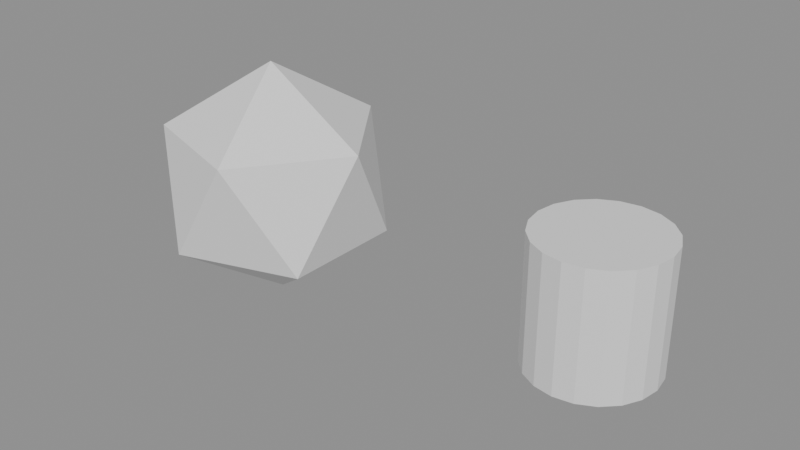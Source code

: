 # Source: extras.blend  (saved by Blender 4.2.68; exported with 4.5.12 LTS)
import bpy
from mathutils import Matrix  # noqa: F401  (used for matrix-valued properties, if any)

bpy.ops.wm.read_factory_settings(use_empty=True)
scene = bpy.context.scene
scene.name = 'Scene'

# ---- collections
col_main = bpy.data.collections.new('Main'); scene.collection.children.link(col_main)

# ---- meshes
me_orb = bpy.data.meshes.new('Orb')
me_orb.from_pydata([(0.0, 0.0, -1.0), (0.7236, -0.5257, -0.4472), (-0.2764, -0.8506, -0.4472), (-0.8944, 0.0, -0.4472), (-0.2764, 0.8506, -0.4472), (0.7236, 0.5257, -0.4472), (0.2764, -0.8506, 0.4472), (-0.7236, -0.5257, 0.4472), (-0.7236, 0.5257, 0.4472), (0.2764, 0.8506, 0.4472), (0.8944, 0.0, 0.4472), (0.0, 0.0, 1.0)], [], [(0, 1, 2), (1, 0, 5), (0, 2, 3), (0, 3, 4), (0, 4, 5), (1, 5, 10), (2, 1, 6), (3, 2, 7), (4, 3, 8), (5, 4, 9), (1, 10, 6), (2, 6, 7), (3, 7, 8), (4, 8, 9), (5, 9, 10), (6, 10, 11), (7, 6, 11), (8, 7, 11), (9, 8, 11), (10, 9, 11)])
_uv = me_orb.uv_layers.new(name='UVMap')
_uv.uv.foreach_set('vector', [0.1818, 0.0, 0.2727, 0.1575, 0.09091, 0.1575, 0.2727, 0.1575, 0.3636, 0.0, 0.4545, 0.1575, 0.9091, 0.0, 1.0, 0.1575, 0.8182, 0.1575, 0.7273, 0.0, 0.8182, 0.1575, 0.6364, 0.1575, 0.5455, 0.0, 0.6364, 0.1575, 0.4545, 0.1575, 0.2727, 0.1575, 0.4545, 0.1575, 0.3636, 0.3149, 0.09091, 0.1575, 0.2727, 0.1575, 0.1818, 0.3149, 0.8182, 0.1575, 1.0, 0.1575, 0.9091, 0.3149, 0.6364, 0.1575, 0.8182, 0.1575, 0.7273, 0.3149, 0.4545, 0.1575, 0.6364, 0.1575, 0.5455, 0.3149, 0.2727, 0.1575, 0.3636, 0.3149, 0.1818, 0.3149, 0.09091, 0.1575, 0.1818, 0.3149, 0.0, 0.3149, 0.8182, 0.1575, 0.9091, 0.3149, 0.7273, 0.3149, 0.6364, 0.1575, 0.7273, 0.3149, 0.5455, 0.3149, 0.4545, 0.1575, 0.5455, 0.3149, 0.3636, 0.3149, 0.1818, 0.3149, 0.3636, 0.3149, 0.2727, 0.4724, 0.0, 0.3149, 0.1818, 0.3149, 0.09091, 0.4724, 0.7273, 0.3149, 0.9091, 0.3149, 0.8182, 0.4724, 0.5455, 0.3149, 0.7273, 0.3149, 0.6364, 0.4724, 0.3636, 0.3149, 0.5455, 0.3149, 0.4545, 0.4724])
_ca = me_orb.color_attributes.new('Col', 'FLOAT_COLOR', 'CORNER')
_ca.data.foreach_set('color', [0.5608, 0.9098, 0.4196, 1.0, 0.5608, 0.9098, 0.4196, 1.0, 0.5608, 0.9098, 0.4196, 1.0, 0.5608, 0.9098, 0.4196, 1.0, 0.5608, 0.9098, 0.4196, 1.0, 0.5608, 0.9098, 0.4196, 1.0, 0.5608, 0.9098, 0.4196, 1.0, 0.5608, 0.9098, 0.4196, 1.0, 0.5608, 0.9098, 0.4196, 1.0, 0.5608, 0.9098, 0.4196, 1.0, 0.5608, 0.9098, 0.4196, 1.0, 0.5608, 0.9098, 0.4196, 1.0, 0.5608, 0.9098, 0.4196, 1.0, 0.5608, 0.9098, 0.4196, 1.0, 0.5608, 0.9098, 0.4196, 1.0, 0.5608, 0.9098, 0.4196, 1.0, 0.5608, 0.9098, 0.4196, 1.0, 0.5608, 0.9098, 0.4196, 1.0, 0.5608, 0.9098, 0.4196, 1.0, 0.5608, 0.9098, 0.4196, 1.0, 0.5608, 0.9098, 0.4196, 1.0, 0.5608, 0.9098, 0.4196, 1.0, 0.5608, 0.9098, 0.4196, 1.0, 0.5608, 0.9098, 0.4196, 1.0, 0.5608, 0.9098, 0.4196, 1.0, 0.5608, 0.9098, 0.4196, 1.0, 0.5608, 0.9098, 0.4196, 1.0, 0.5608, 0.9098, 0.4196, 1.0, 0.5608, 0.9098, 0.4196, 1.0, 0.5608, 0.9098, 0.4196, 1.0, 0.5608, 0.9098, 0.4196, 1.0, 0.5608, 0.9098, 0.4196, 1.0, 0.5608, 0.9098, 0.4196, 1.0, 0.5608, 0.9098, 0.4196, 1.0, 0.5608, 0.9098, 0.4196, 1.0, 0.5608, 0.9098, 0.4196, 1.0, 0.5608, 0.9098, 0.4196, 1.0, 0.5608, 0.9098, 0.4196, 1.0, 0.5608, 0.9098, 0.4196, 1.0, 0.5608, 0.9098, 0.4196, 1.0, 0.5608, 0.9098, 0.4196, 1.0, 0.5608, 0.9098, 0.4196, 1.0, 0.5608, 0.9098, 0.4196, 1.0, 0.5608, 0.9098, 0.4196, 1.0, 0.5608, 0.9098, 0.4196, 1.0, 0.5608, 0.9098, 0.4196, 1.0, 0.5608, 0.9098, 0.4196, 1.0, 0.5608, 0.9098, 0.4196, 1.0, 0.5608, 0.9098, 0.4196, 1.0, 0.5608, 0.9098, 0.4196, 1.0, 0.5608, 0.9098, 0.4196, 1.0, 0.5608, 0.9098, 0.4196, 1.0, 0.5608, 0.9098, 0.4196, 1.0, 0.5608, 0.9098, 0.4196, 1.0, 0.5608, 0.9098, 0.4196, 1.0, 0.5608, 0.9098, 0.4196, 1.0, 0.5608, 0.9098, 0.4196, 1.0, 0.5608, 0.9098, 0.4196, 1.0, 0.5608, 0.9098, 0.4196, 1.0, 0.5608, 0.9098, 0.4196, 1.0])
me_orb.update()
me_cylinder = bpy.data.meshes.new('Cylinder')
me_cylinder.from_pydata([(0.0, 0.5, -0.5), (0.0, 0.5, 0.5), (0.1545, 0.4755, -0.5), (0.1545, 0.4755, 0.5), (0.2939, 0.4045, -0.5), (0.2939, 0.4045, 0.5), (0.4045, 0.2939, -0.5), (0.4045, 0.2939, 0.5), (0.4755, 0.1545, -0.5), (0.4755, 0.1545, 0.5), (0.5, 0.0, -0.5), (0.5, 0.0, 0.5), (0.4755, -0.1545, -0.5), (0.4755, -0.1545, 0.5), (0.4045, -0.2939, -0.5), (0.4045, -0.2939, 0.5), (0.2939, -0.4045, -0.5), (0.2939, -0.4045, 0.5), (0.1545, -0.4755, -0.5), (0.1545, -0.4755, 0.5), (0.0, -0.5, -0.5), (0.0, -0.5, 0.5), (-0.1545, -0.4755, -0.5), (-0.1545, -0.4755, 0.5), (-0.2939, -0.4045, -0.5), (-0.2939, -0.4045, 0.5), (-0.4045, -0.2939, -0.5), (-0.4045, -0.2939, 0.5), (-0.4755, -0.1545, -0.5), (-0.4755, -0.1545, 0.5), (-0.5, 0.0, -0.5), (-0.5, 0.0, 0.5), (-0.4755, 0.1545, -0.5), (-0.4755, 0.1545, 0.5), (-0.4045, 0.2939, -0.5), (-0.4045, 0.2939, 0.5), (-0.2939, 0.4045, -0.5), (-0.2939, 0.4045, 0.5), (-0.1545, 0.4755, -0.5), (-0.1545, 0.4755, 0.5)], [], [(0, 1, 3, 2), (2, 3, 5, 4), (4, 5, 7, 6), (6, 7, 9, 8), (8, 9, 11, 10), (10, 11, 13, 12), (12, 13, 15, 14), (14, 15, 17, 16), (16, 17, 19, 18), (18, 19, 21, 20), (20, 21, 23, 22), (22, 23, 25, 24), (24, 25, 27, 26), (26, 27, 29, 28), (28, 29, 31, 30), (30, 31, 33, 32), (32, 33, 35, 34), (34, 35, 37, 36), (3, 1, 39, 37, 35, 33, 31, 29, 27, 25, 23, 21, 19, 17, 15, 13, 11, 9, 7, 5), (36, 37, 39, 38), (38, 39, 1, 0), (0, 2, 4, 6, 8, 10, 12, 14, 16, 18, 20, 22, 24, 26, 28, 30, 32, 34, 36, 38)])
_uv = me_cylinder.uv_layers.new(name='UVMap')
_uv.uv.foreach_set('vector', [1.0, 0.5, 1.0, 1.0, 0.95, 1.0, 0.95, 0.5, 0.95, 0.5, 0.95, 1.0, 0.9, 1.0, 0.9, 0.5, 0.9, 0.5, 0.9, 1.0, 0.85, 1.0, 0.85, 0.5, 0.85, 0.5, 0.85, 1.0, 0.8, 1.0, 0.8, 0.5, 0.8, 0.5, 0.8, 1.0, 0.75, 1.0, 0.75, 0.5, 0.75, 0.5, 0.75, 1.0, 0.7, 1.0, 0.7, 0.5, 0.7, 0.5, 0.7, 1.0, 0.65, 1.0, 0.65, 0.5, 0.65, 0.5, 0.65, 1.0, 0.6, 1.0, 0.6, 0.5, 0.6, 0.5, 0.6, 1.0, 0.55, 1.0, 0.55, 0.5, 0.55, 0.5, 0.55, 1.0, 0.5, 1.0, 0.5, 0.5, 0.5, 0.5, 0.5, 1.0, 0.45, 1.0, 0.45, 0.5, 0.45, 0.5, 0.45, 1.0, 0.4, 1.0, 0.4, 0.5, 0.4, 0.5, 0.4, 1.0, 0.35, 1.0, 0.35, 0.5, 0.35, 0.5, 0.35, 1.0, 0.3, 1.0, 0.3, 0.5, 0.3, 0.5, 0.3, 1.0, 0.25, 1.0, 0.25, 0.5, 0.25, 0.5, 0.25, 1.0, 0.2, 1.0, 0.2, 0.5, 0.2, 0.5, 0.2, 1.0, 0.15, 1.0, 0.15, 0.5, 0.15, 0.5, 0.15, 1.0, 0.1, 1.0, 0.1, 0.5, 0.3242, 0.4783, 0.25, 0.49, 0.1758, 0.4783, 0.1089, 0.4442, 0.05584, 0.3911, 0.02175, 0.3242, 0.01, 0.25, 0.02175, 0.1758, 0.05584, 0.1089, 0.1089, 0.05584, 0.1758, 0.02175, 0.25, 0.01, 0.3242, 0.02175, 0.3911, 0.05584, 0.4442, 0.1089, 0.4783, 0.1758, 0.49, 0.25, 0.4783, 0.3242, 0.4442, 0.3911, 0.3911, 0.4442, 0.1, 0.5, 0.1, 1.0, 0.05, 1.0, 0.05, 0.5, 0.05, 0.5, 0.05, 1.0, -1.565e-07, 1.0, -1.565e-07, 0.5, 0.75, 0.49, 0.8242, 0.4783, 0.8911, 0.4442, 0.9442, 0.3911, 0.9783, 0.3242, 0.99, 0.25, 0.9783, 0.1758, 0.9442, 0.1089, 0.8911, 0.05584, 0.8242, 0.02175, 0.75, 0.01, 0.6758, 0.02175, 0.6089, 0.05584, 0.5558, 0.1089, 0.5217, 0.1758, 0.51, 0.25, 0.5217, 0.3242, 0.5558, 0.3911, 0.6089, 0.4442, 0.6758, 0.4783])
_ca = me_cylinder.color_attributes.new('Col', 'FLOAT_COLOR', 'CORNER')
_ca.data.foreach_set('color', [1.0, 1.0, 1.0, 1.0, 1.0, 1.0, 1.0, 1.0, 1.0, 1.0, 1.0, 1.0, 1.0, 1.0, 1.0, 1.0, 1.0, 1.0, 1.0, 1.0, 1.0, 1.0, 1.0, 1.0, 1.0, 1.0, 1.0, 1.0, 1.0, 1.0, 1.0, 1.0, 1.0, 1.0, 1.0, 1.0, 1.0, 1.0, 1.0, 1.0, 1.0, 1.0, 1.0, 1.0, 1.0, 1.0, 1.0, 1.0, 1.0, 1.0, 1.0, 1.0, 1.0, 1.0, 1.0, 1.0, 1.0, 1.0, 1.0, 1.0, 1.0, 1.0, 1.0, 1.0, 1.0, 1.0, 1.0, 1.0, 1.0, 1.0, 1.0, 1.0, 1.0, 1.0, 1.0, 1.0, 1.0, 1.0, 1.0, 1.0, 1.0, 1.0, 1.0, 1.0, 1.0, 1.0, 1.0, 1.0, 1.0, 1.0, 1.0, 1.0, 1.0, 1.0, 1.0, 1.0, 1.0, 1.0, 1.0, 1.0, 1.0, 1.0, 1.0, 1.0, 1.0, 1.0, 1.0, 1.0, 1.0, 1.0, 1.0, 1.0, 1.0, 1.0, 1.0, 1.0, 1.0, 1.0, 1.0, 1.0, 1.0, 1.0, 1.0, 1.0, 1.0, 1.0, 1.0, 1.0, 1.0, 1.0, 1.0, 1.0, 1.0, 1.0, 1.0, 1.0, 1.0, 1.0, 1.0, 1.0, 1.0, 1.0, 1.0, 1.0, 1.0, 1.0, 1.0, 1.0, 1.0, 1.0, 1.0, 1.0, 1.0, 1.0, 1.0, 1.0, 1.0, 1.0, 1.0, 1.0, 1.0, 1.0, 1.0, 1.0, 1.0, 1.0, 1.0, 1.0, 1.0, 1.0, 1.0, 1.0, 1.0, 1.0, 1.0, 1.0, 1.0, 1.0, 1.0, 1.0, 1.0, 1.0, 1.0, 1.0, 1.0, 1.0, 1.0, 1.0, 1.0, 1.0, 1.0, 1.0, 1.0, 1.0, 1.0, 1.0, 1.0, 1.0, 1.0, 1.0, 1.0, 1.0, 1.0, 1.0, 1.0, 1.0, 1.0, 1.0, 1.0, 1.0, 1.0, 1.0, 1.0, 1.0, 1.0, 1.0, 1.0, 1.0, 1.0, 1.0, 1.0, 1.0, 1.0, 1.0, 1.0, 1.0, 1.0, 1.0, 1.0, 1.0, 1.0, 1.0, 1.0, 1.0, 1.0, 1.0, 1.0, 1.0, 1.0, 1.0, 1.0, 1.0, 1.0, 1.0, 1.0, 1.0, 1.0, 1.0, 1.0, 1.0, 1.0, 1.0, 1.0, 1.0, 1.0, 1.0, 1.0, 1.0, 1.0, 1.0, 1.0, 1.0, 1.0, 1.0, 1.0, 1.0, 1.0, 1.0, 1.0, 1.0, 1.0, 1.0, 1.0, 1.0, 1.0, 1.0, 1.0, 1.0, 1.0, 1.0, 1.0, 1.0, 1.0, 1.0, 1.0, 1.0, 1.0, 1.0, 1.0, 1.0, 1.0, 1.0, 1.0, 1.0, 1.0, 1.0, 1.0, 1.0, 1.0, 1.0, 1.0, 1.0, 1.0, 1.0, 1.0, 1.0, 1.0, 1.0, 1.0, 1.0, 1.0, 1.0, 1.0, 1.0, 1.0, 1.0, 1.0, 1.0, 1.0, 1.0, 1.0, 1.0, 1.0, 1.0, 1.0, 1.0, 1.0, 1.0, 1.0, 1.0, 1.0, 1.0, 1.0, 1.0, 1.0, 1.0, 1.0, 1.0, 1.0, 1.0, 1.0, 1.0, 1.0, 1.0, 1.0, 1.0, 1.0, 1.0, 1.0, 1.0, 1.0, 1.0, 1.0, 1.0, 1.0, 1.0, 1.0, 1.0, 1.0, 1.0, 1.0, 1.0, 1.0, 1.0, 1.0, 1.0, 1.0, 1.0, 1.0, 1.0, 1.0, 1.0, 1.0, 1.0, 1.0, 1.0, 1.0, 1.0, 1.0, 1.0, 1.0, 1.0, 1.0, 1.0, 1.0, 1.0, 1.0, 1.0, 1.0, 1.0, 1.0, 1.0, 1.0, 1.0, 1.0, 1.0, 1.0, 1.0, 1.0, 1.0, 1.0, 1.0, 1.0, 1.0, 1.0, 1.0, 1.0, 1.0, 1.0, 1.0, 1.0, 1.0, 1.0, 1.0, 1.0, 1.0, 1.0, 1.0, 1.0, 1.0, 1.0, 1.0, 1.0, 1.0, 1.0, 1.0, 1.0, 1.0, 1.0, 1.0, 1.0, 1.0, 1.0, 1.0, 1.0, 1.0, 1.0, 1.0, 1.0, 1.0, 1.0, 1.0, 1.0, 1.0, 1.0, 1.0, 1.0, 1.0, 1.0, 1.0, 1.0, 1.0, 1.0, 1.0, 1.0, 1.0, 1.0, 1.0, 1.0, 1.0, 1.0, 1.0, 1.0, 1.0, 1.0, 1.0, 1.0, 1.0, 1.0, 1.0, 1.0, 1.0, 1.0, 1.0, 1.0, 1.0, 1.0, 1.0, 1.0, 1.0])
me_cylinder.update()

# ---- objects
ob_orb = bpy.data.objects.new('Orb', me_orb)
ob_cylinder = bpy.data.objects.new('Cylinder', me_cylinder)

# ---- transforms, parenting, visibility, modifiers, constraints
ob_orb.location = (0.0, 0.0, 0.0)
ob_cylinder.location = (3.0, 0.0, 0.0)

# ---- collection membership
col_main.objects.link(ob_orb)
col_main.objects.link(ob_cylinder)

# ---- scene / render settings (as saved in the file)
scene.frame_start = 1; scene.frame_end = 250; scene.frame_set(1)
scene.render.engine = 'BLENDER_EEVEE_NEXT'
bpy.context.view_layer.update()

# ---- added for rendering (the .blend has no active camera and no usable light): camera, sun + grey world if the file has none
cam_auto = bpy.data.cameras.new('AutoCamera')
cam_auto.lens = 50.0
cam_auto.sensor_width = 36.0
cam_auto.clip_end = 1000.0
ob_auto_camera = bpy.data.objects.new('AutoCamera', cam_auto)
scene.collection.objects.link(ob_auto_camera)
ob_auto_camera.location = (6.03912, -5.6836, 3.78906)
ob_auto_camera.rotation_euler = (1.09748, -7.21219e-08, 0.694738)
scene.camera = ob_auto_camera
light_auto_sun = bpy.data.lights.new('AutoSun', 'SUN')
light_auto_sun.energy = 3.0
light_auto_sun.angle = 0.0523599
ob_auto_sun = bpy.data.objects.new('AutoSun', light_auto_sun)
scene.collection.objects.link(ob_auto_sun)
ob_auto_sun.rotation_euler = (0.872665, 0.174533, 0.523599)
if scene.world is None:
    world_auto = bpy.data.worlds.new('AutoWorld')
    world_auto.color = (0.3, 0.3, 0.3)
    scene.world = world_auto
bpy.context.view_layer.update()
